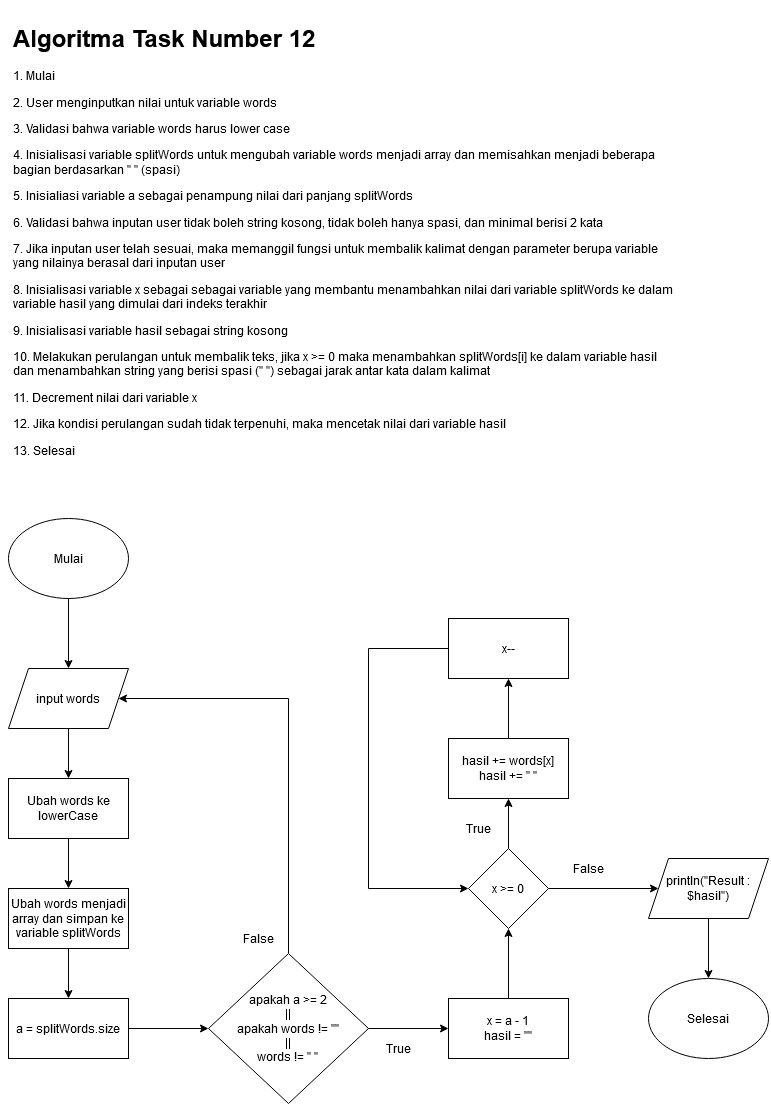

The diagram above was exported from draw.io. Its source (the exported page's mxGraphModel, read from the mxfile embedded in the PNG):
<mxGraphModel dx="1303" dy="1820" grid="1" gridSize="10" guides="1" tooltips="1" connect="1" arrows="1" fold="1" page="1" pageScale="1" pageWidth="850" pageHeight="1100" math="0" shadow="0">
  <root>
    <mxCell id="0" />
    <mxCell id="1" parent="0" />
    <mxCell id="h7_VbWZ4mzchbAo97j2f-35" style="edgeStyle=orthogonalEdgeStyle;rounded=0;orthogonalLoop=1;jettySize=auto;html=1;" parent="1" source="h7_VbWZ4mzchbAo97j2f-1" target="h7_VbWZ4mzchbAo97j2f-46" edge="1">
      <mxGeometry relative="1" as="geometry">
        <mxPoint x="210" y="160" as="targetPoint" />
      </mxGeometry>
    </mxCell>
    <mxCell id="h7_VbWZ4mzchbAo97j2f-1" value="Mulai" style="ellipse;whiteSpace=wrap;html=1;" parent="1" vertex="1">
      <mxGeometry x="40" y="120" width="120" height="80" as="geometry" />
    </mxCell>
    <mxCell id="XZjL-SAgCFaMuscJ4jdi-13" style="edgeStyle=orthogonalEdgeStyle;rounded=0;orthogonalLoop=1;jettySize=auto;html=1;" edge="1" parent="1" source="h7_VbWZ4mzchbAo97j2f-3" target="XZjL-SAgCFaMuscJ4jdi-4">
      <mxGeometry relative="1" as="geometry" />
    </mxCell>
    <mxCell id="XZjL-SAgCFaMuscJ4jdi-19" style="edgeStyle=orthogonalEdgeStyle;rounded=0;orthogonalLoop=1;jettySize=auto;html=1;entryX=1;entryY=0.5;entryDx=0;entryDy=0;" edge="1" parent="1" source="h7_VbWZ4mzchbAo97j2f-3" target="h7_VbWZ4mzchbAo97j2f-46">
      <mxGeometry relative="1" as="geometry">
        <Array as="points">
          <mxPoint x="320" y="300" />
        </Array>
      </mxGeometry>
    </mxCell>
    <mxCell id="h7_VbWZ4mzchbAo97j2f-3" value="&lt;div&gt;apakah a &amp;gt;= 2&lt;/div&gt;&lt;div&gt;||&lt;br&gt;&lt;/div&gt;&lt;div&gt;apakah words != &quot;&quot;&lt;br&gt;&lt;/div&gt;&lt;div&gt;||&lt;/div&gt;&lt;div&gt;&lt;div&gt;words != &quot; &quot;&lt;/div&gt;&lt;/div&gt;" style="rhombus;whiteSpace=wrap;html=1;" parent="1" vertex="1">
      <mxGeometry x="240" y="555" width="160" height="150" as="geometry" />
    </mxCell>
    <mxCell id="XZjL-SAgCFaMuscJ4jdi-9" style="edgeStyle=orthogonalEdgeStyle;rounded=0;orthogonalLoop=1;jettySize=auto;html=1;" edge="1" parent="1" source="h7_VbWZ4mzchbAo97j2f-46" target="XZjL-SAgCFaMuscJ4jdi-1">
      <mxGeometry relative="1" as="geometry" />
    </mxCell>
    <mxCell id="h7_VbWZ4mzchbAo97j2f-46" value="input words" style="shape=parallelogram;perimeter=parallelogramPerimeter;whiteSpace=wrap;html=1;fixedSize=1;" parent="1" vertex="1">
      <mxGeometry x="40" y="270" width="120" height="60" as="geometry" />
    </mxCell>
    <mxCell id="Pv6YU08qZgW7C-vHXDUd-1" value="&lt;h1&gt;Algoritma Task Number 12&lt;br&gt;&lt;/h1&gt;&lt;p&gt;1. Mulai&lt;br&gt;&lt;/p&gt;&lt;p&gt;2. User menginputkan nilai untuk variable words&lt;br&gt;&lt;/p&gt;&lt;p&gt;3. Validasi bahwa variable words harus lower case&lt;br&gt;&lt;/p&gt;&lt;p&gt;4. Inisialisasi variable splitWords untuk mengubah variable words menjadi array dan memisahkan menjadi beberapa bagian berdasarkan &quot; &quot; (spasi)&lt;br&gt;&lt;/p&gt;&lt;p&gt;5. Inisialiasi variable a sebagai penampung nilai dari panjang splitWords&lt;br&gt;&lt;/p&gt;&lt;p&gt;6. Validasi bahwa inputan user tidak boleh string kosong, tidak boleh hanya spasi, dan minimal berisi 2 kata&lt;br&gt;&lt;/p&gt;&lt;p&gt;7. Jika inputan user telah sesuai, maka memanggil fungsi untuk membalik kalimat dengan parameter berupa variable yang nilainya berasal dari inputan user&lt;br&gt;&lt;/p&gt;&lt;p&gt;8. Inisialisasi variable x sebagai sebagai variable yang membantu menambahkan nilai dari variable splitWords ke dalam variable hasil yang dimulai dari indeks terakhir&lt;br&gt;&lt;/p&gt;&lt;p&gt;9. Inisialisasi variable hasil sebagai string kosong&lt;br&gt;&lt;/p&gt;&lt;p&gt;10. Melakukan perulangan untuk membalik teks, jika x &amp;gt;= 0 maka menambahkan splitWords[i] ke dalam variable hasil dan menambahkan string yang berisi spasi (&quot; &quot;) sebagai jarak antar kata dalam kalimat&lt;br&gt;&lt;/p&gt;&lt;p&gt;11. Decrement nilai dari variable x&lt;br&gt;&lt;/p&gt;&lt;p&gt;12. Jika kondisi perulangan sudah tidak terpenuhi, maka mencetak nilai dari variable hasil&lt;br&gt;&lt;/p&gt;&lt;p&gt;13. Selesai&lt;br&gt;&lt;/p&gt;" style="text;html=1;strokeColor=none;fillColor=none;spacing=5;spacingTop=-20;whiteSpace=wrap;overflow=hidden;rounded=0;" parent="1" vertex="1">
      <mxGeometry x="40" y="-380" width="670" height="460" as="geometry" />
    </mxCell>
    <mxCell id="XZjL-SAgCFaMuscJ4jdi-10" style="edgeStyle=orthogonalEdgeStyle;rounded=0;orthogonalLoop=1;jettySize=auto;html=1;" edge="1" parent="1" source="XZjL-SAgCFaMuscJ4jdi-1" target="XZjL-SAgCFaMuscJ4jdi-2">
      <mxGeometry relative="1" as="geometry" />
    </mxCell>
    <mxCell id="XZjL-SAgCFaMuscJ4jdi-1" value="Ubah words ke lowerCase" style="rounded=0;whiteSpace=wrap;html=1;" vertex="1" parent="1">
      <mxGeometry x="40" y="380" width="120" height="60" as="geometry" />
    </mxCell>
    <mxCell id="XZjL-SAgCFaMuscJ4jdi-11" style="edgeStyle=orthogonalEdgeStyle;rounded=0;orthogonalLoop=1;jettySize=auto;html=1;" edge="1" parent="1" source="XZjL-SAgCFaMuscJ4jdi-2" target="XZjL-SAgCFaMuscJ4jdi-3">
      <mxGeometry relative="1" as="geometry" />
    </mxCell>
    <mxCell id="XZjL-SAgCFaMuscJ4jdi-2" value="Ubah words menjadi array dan simpan ke variable splitWords" style="rounded=0;whiteSpace=wrap;html=1;" vertex="1" parent="1">
      <mxGeometry x="40" y="490" width="120" height="60" as="geometry" />
    </mxCell>
    <mxCell id="XZjL-SAgCFaMuscJ4jdi-12" style="edgeStyle=orthogonalEdgeStyle;rounded=0;orthogonalLoop=1;jettySize=auto;html=1;" edge="1" parent="1" source="XZjL-SAgCFaMuscJ4jdi-3" target="h7_VbWZ4mzchbAo97j2f-3">
      <mxGeometry relative="1" as="geometry" />
    </mxCell>
    <mxCell id="XZjL-SAgCFaMuscJ4jdi-3" value="a = splitWords.size" style="rounded=0;whiteSpace=wrap;html=1;" vertex="1" parent="1">
      <mxGeometry x="40" y="600" width="120" height="60" as="geometry" />
    </mxCell>
    <mxCell id="XZjL-SAgCFaMuscJ4jdi-14" style="edgeStyle=orthogonalEdgeStyle;rounded=0;orthogonalLoop=1;jettySize=auto;html=1;" edge="1" parent="1" source="XZjL-SAgCFaMuscJ4jdi-4" target="XZjL-SAgCFaMuscJ4jdi-5">
      <mxGeometry relative="1" as="geometry" />
    </mxCell>
    <mxCell id="XZjL-SAgCFaMuscJ4jdi-4" value="&lt;div&gt;x = a - 1&lt;/div&gt;&lt;div&gt;hasil = &quot;&quot;&lt;br&gt;&lt;/div&gt;" style="rounded=0;whiteSpace=wrap;html=1;" vertex="1" parent="1">
      <mxGeometry x="480" y="600" width="120" height="60" as="geometry" />
    </mxCell>
    <mxCell id="XZjL-SAgCFaMuscJ4jdi-15" style="edgeStyle=orthogonalEdgeStyle;rounded=0;orthogonalLoop=1;jettySize=auto;html=1;" edge="1" parent="1" source="XZjL-SAgCFaMuscJ4jdi-5" target="XZjL-SAgCFaMuscJ4jdi-6">
      <mxGeometry relative="1" as="geometry" />
    </mxCell>
    <mxCell id="XZjL-SAgCFaMuscJ4jdi-18" style="edgeStyle=orthogonalEdgeStyle;rounded=0;orthogonalLoop=1;jettySize=auto;html=1;entryX=0;entryY=0.5;entryDx=0;entryDy=0;" edge="1" parent="1" source="XZjL-SAgCFaMuscJ4jdi-5" target="XZjL-SAgCFaMuscJ4jdi-8">
      <mxGeometry relative="1" as="geometry" />
    </mxCell>
    <mxCell id="XZjL-SAgCFaMuscJ4jdi-5" value="x &amp;gt;= 0" style="rhombus;whiteSpace=wrap;html=1;" vertex="1" parent="1">
      <mxGeometry x="500" y="450" width="80" height="80" as="geometry" />
    </mxCell>
    <mxCell id="XZjL-SAgCFaMuscJ4jdi-16" style="edgeStyle=orthogonalEdgeStyle;rounded=0;orthogonalLoop=1;jettySize=auto;html=1;" edge="1" parent="1" source="XZjL-SAgCFaMuscJ4jdi-6" target="XZjL-SAgCFaMuscJ4jdi-7">
      <mxGeometry relative="1" as="geometry" />
    </mxCell>
    <mxCell id="XZjL-SAgCFaMuscJ4jdi-6" value="&lt;div&gt;hasil += words[x]&lt;/div&gt;&lt;div&gt;hasil += &quot; &quot;&lt;br&gt;&lt;/div&gt;" style="rounded=0;whiteSpace=wrap;html=1;" vertex="1" parent="1">
      <mxGeometry x="480" y="340" width="120" height="60" as="geometry" />
    </mxCell>
    <mxCell id="XZjL-SAgCFaMuscJ4jdi-17" style="edgeStyle=orthogonalEdgeStyle;rounded=0;orthogonalLoop=1;jettySize=auto;html=1;entryX=0;entryY=0.5;entryDx=0;entryDy=0;" edge="1" parent="1" source="XZjL-SAgCFaMuscJ4jdi-7" target="XZjL-SAgCFaMuscJ4jdi-5">
      <mxGeometry relative="1" as="geometry">
        <Array as="points">
          <mxPoint x="400" y="250" />
          <mxPoint x="400" y="490" />
        </Array>
      </mxGeometry>
    </mxCell>
    <mxCell id="XZjL-SAgCFaMuscJ4jdi-7" value="x--" style="rounded=0;whiteSpace=wrap;html=1;" vertex="1" parent="1">
      <mxGeometry x="480" y="220" width="120" height="60" as="geometry" />
    </mxCell>
    <mxCell id="XZjL-SAgCFaMuscJ4jdi-25" style="edgeStyle=orthogonalEdgeStyle;rounded=0;orthogonalLoop=1;jettySize=auto;html=1;" edge="1" parent="1" source="XZjL-SAgCFaMuscJ4jdi-8" target="XZjL-SAgCFaMuscJ4jdi-24">
      <mxGeometry relative="1" as="geometry" />
    </mxCell>
    <mxCell id="XZjL-SAgCFaMuscJ4jdi-8" value="println(&quot;Result : $hasil&quot;)" style="shape=parallelogram;perimeter=parallelogramPerimeter;whiteSpace=wrap;html=1;fixedSize=1;" vertex="1" parent="1">
      <mxGeometry x="680" y="460" width="120" height="60" as="geometry" />
    </mxCell>
    <mxCell id="XZjL-SAgCFaMuscJ4jdi-20" value="True" style="text;html=1;strokeColor=none;fillColor=none;align=center;verticalAlign=middle;whiteSpace=wrap;rounded=0;" vertex="1" parent="1">
      <mxGeometry x="410" y="640" width="40" height="20" as="geometry" />
    </mxCell>
    <mxCell id="XZjL-SAgCFaMuscJ4jdi-21" value="False" style="text;html=1;strokeColor=none;fillColor=none;align=center;verticalAlign=middle;whiteSpace=wrap;rounded=0;" vertex="1" parent="1">
      <mxGeometry x="270" y="530" width="40" height="20" as="geometry" />
    </mxCell>
    <mxCell id="XZjL-SAgCFaMuscJ4jdi-22" value="True" style="text;html=1;strokeColor=none;fillColor=none;align=center;verticalAlign=middle;whiteSpace=wrap;rounded=0;" vertex="1" parent="1">
      <mxGeometry x="490" y="420" width="40" height="20" as="geometry" />
    </mxCell>
    <mxCell id="XZjL-SAgCFaMuscJ4jdi-23" value="False" style="text;html=1;strokeColor=none;fillColor=none;align=center;verticalAlign=middle;whiteSpace=wrap;rounded=0;" vertex="1" parent="1">
      <mxGeometry x="600" y="460" width="40" height="20" as="geometry" />
    </mxCell>
    <mxCell id="XZjL-SAgCFaMuscJ4jdi-24" value="Selesai" style="ellipse;whiteSpace=wrap;html=1;" vertex="1" parent="1">
      <mxGeometry x="680" y="580" width="120" height="80" as="geometry" />
    </mxCell>
  </root>
</mxGraphModel>